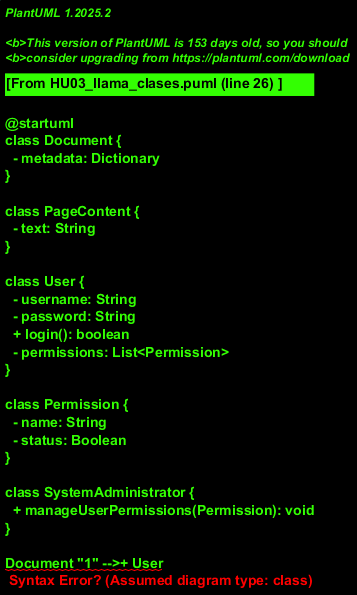

The diagram above was rendered by PlantUML. Its source (embedded in the PNG):
@startuml
class Document {
  - metadata: Dictionary
}

class PageContent {
  - text: String
}

class User {
  - username: String
  - password: String
  + login(): boolean
  - permissions: List<Permission>
}

class Permission {
  - name: String
  - status: Boolean
}

class SystemAdministrator {
  + manageUserPermissions(Permission): void
}

Document "1" -->+ User
PageContent "1" -->+ User

SystemAdministrator o---> User

@enduml